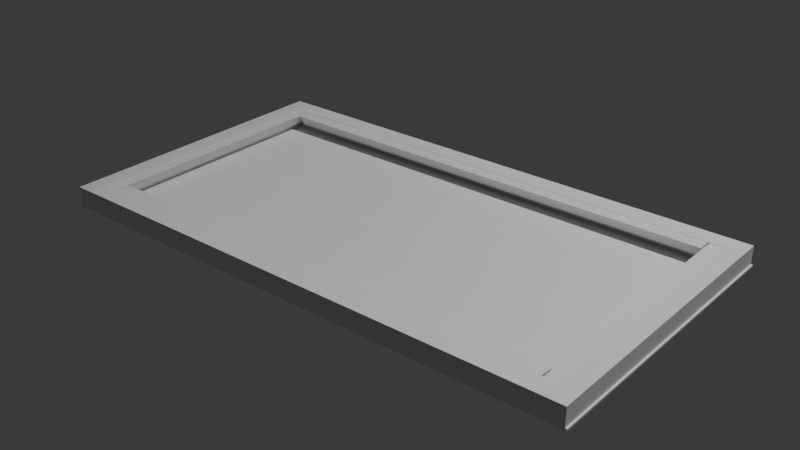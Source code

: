 # Source: stol.blend  (saved by Blender 4.2.66; exported with 4.5.12 LTS)
import bpy
from mathutils import Matrix  # noqa: F401  (used for matrix-valued properties, if any)

bpy.ops.wm.read_factory_settings(use_empty=True)
scene = bpy.context.scene
scene.name = 'Scene'

# ---- collections
col_collection = bpy.data.collections.new('Collection'); scene.collection.children.link(col_collection)

# ---- materials (node trees are filled in below, after node groups)
mat_material = bpy.data.materials.new('Material')
mat_material.alpha_threshold = 0.0
mat_material.use_transparent_shadow = False
mat_material.roughness = 0.5
mat_material.line_color = (0.0, 0.0, 0.0, 1.0)
mat_material_001 = bpy.data.materials.new('Material.001')
mat_material_001.alpha_threshold = 0.0
mat_material_001.use_transparent_shadow = False
mat_material_001.roughness = 0.5
mat_material_001.line_color = (0.0, 0.0, 0.0, 1.0)

# ---- material node trees
mat_material.use_nodes = True; mat_material.node_tree.nodes.clear()
_N = mat_material.node_tree.nodes; _L = mat_material.node_tree.links
n0 = _N.new('ShaderNodeOutputMaterial'); n0.name = 'Material Output'; n0.location = (300, 300)
n1 = _N.new('ShaderNodeBsdfPrincipled'); n1.name = 'Principled BSDF'; n1.location = (10, 300)
n1.inputs[3].default_value = 1.45
_L.new(n1.outputs[0], n0.inputs[0])
n0.is_active_output = True
mat_material_001.use_nodes = True; mat_material_001.node_tree.nodes.clear()
_N = mat_material_001.node_tree.nodes; _L = mat_material_001.node_tree.links
n0 = _N.new('ShaderNodeOutputMaterial'); n0.name = 'Material Output'; n0.location = (300, 300)
n1 = _N.new('ShaderNodeBsdfPrincipled'); n1.name = 'Principled BSDF'; n1.location = (10, 300)
n1.inputs[3].default_value = 1.45
_L.new(n1.outputs[0], n0.inputs[0])
n0.is_active_output = True

# ---- world
world_world = bpy.data.worlds.new('World'); scene.world = world_world
world_world.use_nodes = True; world_world.node_tree.nodes.clear()
_N = world_world.node_tree.nodes; _L = world_world.node_tree.links
n0 = _N.new('ShaderNodeOutputWorld'); n0.name = 'World Output'; n0.location = (300, 300)
n1 = _N.new('ShaderNodeBackground'); n1.name = 'Background'; n1.location = (10, 300)
n1.inputs[0].default_value = (0.05088, 0.05088, 0.05088, 1.0)
_L.new(n1.outputs[0], n0.inputs[0])
n0.is_active_output = True
world_world.color = (0.05088, 0.05088, 0.05088)
world_world.sun_shadow_jitter_overblur = 0.0

# ---- lights
light_light = bpy.data.lights.new('Light', 'POINT')
light_light.energy = 1000.0
light_light.shadow_soft_size = 0.1

# ---- meshes
me_cube = bpy.data.meshes.new('Cube')
me_cube.from_pydata([(1.0, 1.0, 1.0), (1.0, 1.0, -1.0), (1.0, -1.0, 1.0), (1.0, -1.0, -1.0), (-1.0, 1.0, 1.0), (-1.0, 1.0, -1.0), (-1.0, -1.0, 1.0), (-1.0, -1.0, -1.0)], [], [(0, 4, 6, 2), (3, 2, 6, 7), (7, 6, 4, 5), (5, 1, 3, 7), (1, 0, 2, 3), (5, 4, 0, 1)])
_uv = me_cube.uv_layers.new(name='UVMap')
_uv.uv.foreach_set('vector', [0.625, 0.5, 0.875, 0.5, 0.875, 0.75, 0.625, 0.75, 0.375, 0.75, 0.625, 0.75, 0.625, 1.0, 0.375, 1.0, 0.375, 0.0, 0.625, 0.0, 0.625, 0.25, 0.375, 0.25, 0.125, 0.5, 0.375, 0.5, 0.375, 0.75, 0.125, 0.75, 0.375, 0.5, 0.625, 0.5, 0.625, 0.75, 0.375, 0.75, 0.375, 0.25, 0.625, 0.25, 0.625, 0.5, 0.375, 0.5])
me_cube.materials.append(mat_material)
me_cube.use_mirror_vertex_groups = False
me_cube.update()
me_cube_001 = bpy.data.meshes.new('Cube.001')
me_cube_001.from_pydata([(1.0, 1.0, 1.0), (1.0, 1.0, -1.0), (1.0, -1.0, 1.0), (1.0, -1.0, -1.0), (-1.0, 1.0, 1.0), (-1.0, 1.0, -1.0), (-1.0, -1.0, 1.0), (-1.0, -1.0, -1.0)], [], [(0, 4, 6, 2), (3, 2, 6, 7), (7, 6, 4, 5), (5, 1, 3, 7), (1, 0, 2, 3), (5, 4, 0, 1)])
_uv = me_cube_001.uv_layers.new(name='UVMap')
_uv.uv.foreach_set('vector', [0.625, 0.5, 0.875, 0.5, 0.875, 0.75, 0.625, 0.75, 0.375, 0.75, 0.625, 0.75, 0.625, 1.0, 0.375, 1.0, 0.375, 0.0, 0.625, 0.0, 0.625, 0.25, 0.375, 0.25, 0.125, 0.5, 0.375, 0.5, 0.375, 0.75, 0.125, 0.75, 0.375, 0.5, 0.625, 0.5, 0.625, 0.75, 0.375, 0.75, 0.375, 0.25, 0.625, 0.25, 0.625, 0.5, 0.375, 0.5])
me_cube_001.materials.append(mat_material_001)
me_cube_001.use_mirror_vertex_groups = False
me_cube_001.update()
me_cube_002 = bpy.data.meshes.new('Cube.002')
me_cube_002.from_pydata([(-0.3605, -0.1667, -0.06684), (-0.3605, -0.1667, 0.06684), (-0.3605, 0.1667, -0.06684), (-0.3605, 0.1667, 0.06684), (0.3605, -0.1667, -0.06684), (0.3605, -0.1667, 0.06684), (0.3605, 0.1667, -0.06684), (0.3605, 0.1667, 0.06684)], [], [(0, 1, 3, 2), (2, 3, 7, 6), (6, 7, 5, 4), (4, 5, 1, 0), (2, 6, 4, 0), (7, 3, 1, 5)])
_uv = me_cube_002.uv_layers.new(name='UVMap')
_uv.uv.foreach_set('vector', [0.375, 0.0, 0.625, 0.0, 0.625, 0.25, 0.375, 0.25, 0.375, 0.25, 0.625, 0.25, 0.625, 0.5, 0.375, 0.5, 0.375, 0.5, 0.625, 0.5, 0.625, 0.75, 0.375, 0.75, 0.375, 0.75, 0.625, 0.75, 0.625, 1.0, 0.375, 1.0, 0.125, 0.5, 0.375, 0.5, 0.375, 0.75, 0.125, 0.75, 0.625, 0.5, 0.875, 0.5, 0.875, 0.75, 0.625, 0.75])
me_cube_002.update()
me_cube_003 = bpy.data.meshes.new('Cube.003')
me_cube_003.from_pydata([(-0.3605, -0.1667, -0.06684), (-0.3605, -0.1667, 0.06684), (-0.3605, 0.1667, -0.06684), (-0.3605, 0.1667, 0.06684), (0.3605, -0.1667, -0.06684), (0.3605, -0.1667, 0.06684), (0.3605, 0.1667, -0.06684), (0.3605, 0.1667, 0.06684)], [], [(0, 1, 3, 2), (2, 3, 7, 6), (6, 7, 5, 4), (4, 5, 1, 0), (2, 6, 4, 0), (7, 3, 1, 5)])
_uv = me_cube_003.uv_layers.new(name='UVMap')
_uv.uv.foreach_set('vector', [0.375, 0.0, 0.625, 0.0, 0.625, 0.25, 0.375, 0.25, 0.375, 0.25, 0.625, 0.25, 0.625, 0.5, 0.375, 0.5, 0.375, 0.5, 0.625, 0.5, 0.625, 0.75, 0.375, 0.75, 0.375, 0.75, 0.625, 0.75, 0.625, 1.0, 0.375, 1.0, 0.125, 0.5, 0.375, 0.5, 0.375, 0.75, 0.125, 0.75, 0.625, 0.5, 0.875, 0.5, 0.875, 0.75, 0.625, 0.75])
me_cube_003.update()
me_cylinder = bpy.data.meshes.new('Cylinder')
me_cylinder.from_pydata([(0.0, 0.04, -0.875), (0.0, 0.04, 0.875), (0.03464, -0.02, -0.875), (0.03464, -0.02, 0.875), (-0.03464, -0.02, -0.875), (-0.03464, -0.02, 0.875)], [], [(0, 1, 3, 2), (2, 3, 5, 4), (3, 1, 5), (4, 5, 1, 0), (0, 2, 4)])
_uv = me_cylinder.uv_layers.new(name='UVMap')
_uv.uv.foreach_set('vector', [1.0, 0.5, 1.0, 1.0, 0.6667, 1.0, 0.6667, 0.5, 0.6667, 0.5, 0.6667, 1.0, 0.3333, 1.0, 0.3333, 0.5, 0.4578, 0.13, 0.25, 0.49, 0.04215, 0.13, 0.3333, 0.5, 0.3333, 1.0, -5.96e-08, 1.0, -5.96e-08, 0.5, 0.75, 0.49, 0.9578, 0.13, 0.5422, 0.13])
me_cylinder.update()
me_cylinder_001 = bpy.data.meshes.new('Cylinder.001')
me_cylinder_001.from_pydata([(0.0, 0.04, -0.875), (0.0, 0.04, 0.875), (0.03464, -0.02, -0.875), (0.03464, -0.02, 0.875), (-0.03464, -0.02, -0.875), (-0.03464, -0.02, 0.875)], [], [(0, 1, 3, 2), (2, 3, 5, 4), (3, 1, 5), (4, 5, 1, 0), (0, 2, 4)])
_uv = me_cylinder_001.uv_layers.new(name='UVMap')
_uv.uv.foreach_set('vector', [1.0, 0.5, 1.0, 1.0, 0.6667, 1.0, 0.6667, 0.5, 0.6667, 0.5, 0.6667, 1.0, 0.3333, 1.0, 0.3333, 0.5, 0.4578, 0.13, 0.25, 0.49, 0.04215, 0.13, 0.3333, 0.5, 0.3333, 1.0, -5.96e-08, 1.0, -5.96e-08, 0.5, 0.75, 0.49, 0.9578, 0.13, 0.5422, 0.13])
me_cylinder_001.update()
me_cylinder_002 = bpy.data.meshes.new('Cylinder.002')
me_cylinder_002.from_pydata([(0.0, 0.04, -0.875), (0.0, 0.04, 0.875), (0.03464, -0.02, -0.875), (0.03464, -0.02, 0.875), (-0.03464, -0.02, -0.875), (-0.03464, -0.02, 0.875)], [], [(0, 1, 3, 2), (2, 3, 5, 4), (3, 1, 5), (4, 5, 1, 0), (0, 2, 4)])
_uv = me_cylinder_002.uv_layers.new(name='UVMap')
_uv.uv.foreach_set('vector', [1.0, 0.5, 1.0, 1.0, 0.6667, 1.0, 0.6667, 0.5, 0.6667, 0.5, 0.6667, 1.0, 0.3333, 1.0, 0.3333, 0.5, 0.4578, 0.13, 0.25, 0.49, 0.04215, 0.13, 0.3333, 0.5, 0.3333, 1.0, -5.96e-08, 1.0, -5.96e-08, 0.5, 0.75, 0.49, 0.9578, 0.13, 0.5422, 0.13])
me_cylinder_002.update()
me_cylinder_003 = bpy.data.meshes.new('Cylinder.003')
me_cylinder_003.from_pydata([(0.0, 0.04, -0.875), (0.0, 0.04, 0.875), (0.03464, -0.02, -0.875), (0.03464, -0.02, 0.875), (-0.03464, -0.02, -0.875), (-0.03464, -0.02, 0.875)], [], [(0, 1, 3, 2), (2, 3, 5, 4), (3, 1, 5), (4, 5, 1, 0), (0, 2, 4)])
_uv = me_cylinder_003.uv_layers.new(name='UVMap')
_uv.uv.foreach_set('vector', [1.0, 0.5, 1.0, 1.0, 0.6667, 1.0, 0.6667, 0.5, 0.6667, 0.5, 0.6667, 1.0, 0.3333, 1.0, 0.3333, 0.5, 0.4578, 0.13, 0.25, 0.49, 0.04215, 0.13, 0.3333, 0.5, 0.3333, 1.0, -5.96e-08, 1.0, -5.96e-08, 0.5, 0.75, 0.49, 0.9578, 0.13, 0.5422, 0.13])
me_cylinder_003.update()
me_cube_004 = bpy.data.meshes.new('Cube.004')
me_cube_004.from_pydata([(-0.1428, -0.3882, -0.02085), (-0.1428, -0.3882, 0.02085), (-0.1428, 0.3882, -0.02085), (-0.1428, 0.3882, 0.02085), (0.1428, -0.3882, -0.02085), (0.1428, -0.3882, 0.02085), (0.1428, 0.3882, -0.02085), (0.1428, 0.3882, 0.02085)], [], [(0, 1, 3, 2), (2, 3, 7, 6), (6, 7, 5, 4), (4, 5, 1, 0), (2, 6, 4, 0), (7, 3, 1, 5)])
_uv = me_cube_004.uv_layers.new(name='UVMap')
_uv.uv.foreach_set('vector', [0.375, 0.0, 0.625, 0.0, 0.625, 0.25, 0.375, 0.25, 0.375, 0.25, 0.625, 0.25, 0.625, 0.5, 0.375, 0.5, 0.375, 0.5, 0.625, 0.5, 0.625, 0.75, 0.375, 0.75, 0.375, 0.75, 0.625, 0.75, 0.625, 1.0, 0.375, 1.0, 0.125, 0.5, 0.375, 0.5, 0.375, 0.75, 0.125, 0.75, 0.625, 0.5, 0.875, 0.5, 0.875, 0.75, 0.625, 0.75])
me_cube_004.update()

# ---- objects
ob_rightside = bpy.data.objects.new('RightSide', me_cube)
ob_light = bpy.data.objects.new('Light', light_light)
ob_leftside = bpy.data.objects.new('LeftSide', me_cube_001)
ob_frontside = bpy.data.objects.new('FrontSide', me_cube_002)
ob_backside = bpy.data.objects.new('BackSide', me_cube_003)
ob_cylinder = bpy.data.objects.new('Cylinder', me_cylinder)
ob_cylinder_001 = bpy.data.objects.new('Cylinder.001', me_cylinder_001)
ob_cylinder_002 = bpy.data.objects.new('Cylinder.002', me_cylinder_002)
ob_cylinder_003 = bpy.data.objects.new('Cylinder.003', me_cylinder_003)
ob_cube = bpy.data.objects.new('Cube', me_cube_004)

# ---- transforms, parenting, visibility, modifiers, constraints
ob_rightside.location = (2.72, 0.0, 0.0)
ob_rightside.scale = (0.05, 0.775, 0.05)
ob_rightside.lock_rotations_4d = False
ob_rightside.empty_display_type = 'ARROWS'
ob_rightside.lineart.crease_threshold = 0.0
ob_light.location = (4.076, 1.005, 5.904)
ob_light.rotation_euler = (0.6503, 0.05522, 1.866)
ob_light.lock_rotations_4d = False
ob_light.empty_display_type = 'ARROWS'
ob_light.color = (0.0, 0.0, 0.0, 0.0)
ob_light.lineart.crease_threshold = 0.0
ob_leftside.location = (0.0, 0.0, 0.0)
ob_leftside.scale = (0.05, 0.775, 0.05)
ob_leftside.lock_rotations_4d = False
ob_leftside.empty_display_type = 'ARROWS'
ob_leftside.lineart.crease_threshold = 0.0
ob_frontside.location = (1.36, -0.725, 0.0)
ob_frontside.scale = (3.634, 0.2999, 0.748)
ob_backside.location = (1.36, 0.725, 0.0)
ob_backside.scale = (3.634, 0.2999, 0.748)
ob_cylinder.location = (0.08, 0.0, 0.02777)
ob_cylinder.rotation_euler = (1.571, 3.142, 0.0)
ob_cylinder.scale = (1.0, 1.0, 0.7714)
ob_cylinder_001.location = (2.64, 0.0, 0.02777)
ob_cylinder_001.rotation_euler = (1.571, 3.142, 0.0)
ob_cylinder_001.scale = (1.0, 1.0, 0.7714)
ob_cylinder_002.location = (1.357, -0.6381, 0.02777)
ob_cylinder_002.rotation_euler = (1.571, 3.142, 1.571)
ob_cylinder_002.scale = (1.0, 1.0, 1.417)
ob_cylinder_003.location = (1.357, 0.6407, 0.02777)
ob_cylinder_003.rotation_euler = (1.571, 3.142, 1.571)
ob_cylinder_003.scale = (1.0, 1.0, 1.417)
ob_cube.location = (1.368, 0.001591, -0.05)
ob_cube.scale = (9.874, 1.997, 0.2398)

# ---- collection membership
col_collection.objects.link(ob_rightside)
col_collection.objects.link(ob_light)
col_collection.objects.link(ob_leftside)
col_collection.objects.link(ob_frontside)
col_collection.objects.link(ob_backside)
col_collection.objects.link(ob_cylinder)
col_collection.objects.link(ob_cylinder_001)
col_collection.objects.link(ob_cylinder_002)
col_collection.objects.link(ob_cylinder_003)
col_collection.objects.link(ob_cube)

# ---- scene / render settings (as saved in the file)
scene.frame_start = 1; scene.frame_end = 250; scene.frame_set(2)
scene.render.engine = 'BLENDER_EEVEE_NEXT'
bpy.context.view_layer.update()

# ---- added for rendering (the .blend has no active camera): camera
cam_auto = bpy.data.cameras.new('AutoCamera')
cam_auto.lens = 50.0
cam_auto.sensor_width = 36.0
cam_auto.clip_end = 1000.0
ob_auto_camera = bpy.data.objects.new('AutoCamera', cam_auto)
scene.collection.objects.link(ob_auto_camera)
ob_auto_camera.location = (4.35064, -3.58291, 2.38664)
ob_auto_camera.rotation_euler = (1.09748, -7.21219e-08, 0.694738)
scene.camera = ob_auto_camera
bpy.context.view_layer.update()
